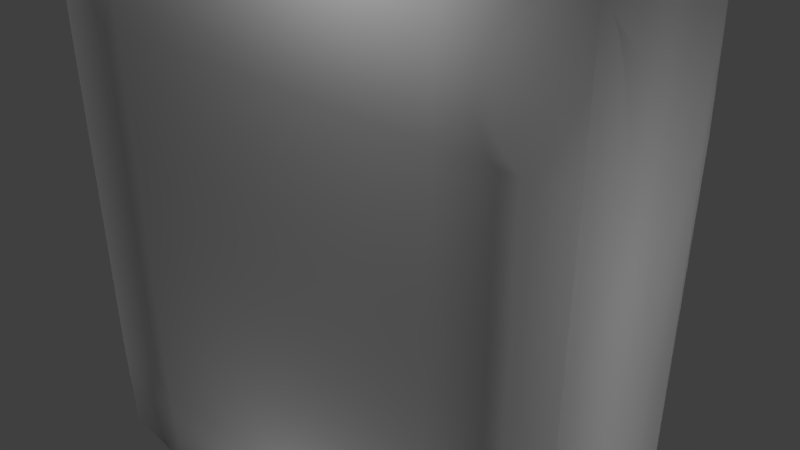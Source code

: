 # Source: Wall.blend  (saved by Blender 2.78.0; exported with 4.5.12 LTS)
import bpy
from mathutils import Matrix  # noqa: F401  (used for matrix-valued properties, if any)

bpy.ops.wm.read_factory_settings(use_empty=True)
scene = bpy.context.scene
scene.name = 'Scene'

# ---- collections
col_collection_1 = bpy.data.collections.new('Collection 1'); scene.collection.children.link(col_collection_1)

# ---- materials (node trees are filled in below, after node groups)
mat_material_001 = bpy.data.materials.new('Material.001')
mat_material_001.alpha_threshold = 0.0
mat_material_001.use_transparent_shadow = False
mat_material_001.roughness = 0.5
mat_material_001.specular_intensity = 0.0

# ---- material node trees

# ---- world
world_world = bpy.data.worlds.new('World'); scene.world = world_world
world_world.color = (0.05088, 0.05088, 0.05088)
world_world.use_sun_shadow = False
world_world.sun_shadow_jitter_overblur = 0.0
world_world.cycles.sampling_method = 'MANUAL'

# ---- cameras
cam_camera = bpy.data.cameras.new('Camera')
cam_camera.clip_end = 100.0
cam_camera.lens = 35.0
cam_camera.sensor_width = 32.0
cam_camera.sensor_height = 18.0
cam_camera.ortho_scale = 7.314
cam_camera.dof.focus_distance = 0.0
cam_camera.dof.aperture_fstop = 128.0

# ---- lights
light_lamp = bpy.data.lights.new('Lamp', 'POINT')
light_lamp.transmission_factor = 0.0
light_lamp.cutoff_distance = 30.0
light_lamp.energy = 100.0
light_lamp.shadow_buffer_clip_start = 1.001
light_lamp.shadow_soft_size = 0.1
light_lamp.shadow_maximum_resolution = 0.006
light_lamp.use_absolute_resolution = True
light_lamp_001 = bpy.data.lights.new('Lamp.001', 'POINT')
light_lamp_001.transmission_factor = 0.0
light_lamp_001.cutoff_distance = 30.0
light_lamp_001.energy = 100.0
light_lamp_001.shadow_buffer_clip_start = 1.001
light_lamp_001.shadow_soft_size = 0.1
light_lamp_001.shadow_maximum_resolution = 0.006
light_lamp_001.use_absolute_resolution = True
light_lamp_002 = bpy.data.lights.new('Lamp.002', 'POINT')
light_lamp_002.transmission_factor = 0.0
light_lamp_002.cutoff_distance = 30.0
light_lamp_002.energy = 100.0
light_lamp_002.shadow_buffer_clip_start = 1.001
light_lamp_002.shadow_soft_size = 0.1
light_lamp_002.shadow_maximum_resolution = 0.006
light_lamp_002.use_absolute_resolution = True
light_lamp_003 = bpy.data.lights.new('Lamp.003', 'POINT')
light_lamp_003.transmission_factor = 0.0
light_lamp_003.cutoff_distance = 30.0
light_lamp_003.energy = 100.0
light_lamp_003.shadow_buffer_clip_start = 1.001
light_lamp_003.shadow_soft_size = 0.1
light_lamp_003.shadow_maximum_resolution = 0.006
light_lamp_003.use_absolute_resolution = True
light_lamp_004 = bpy.data.lights.new('Lamp.004', 'POINT')
light_lamp_004.transmission_factor = 0.0
light_lamp_004.cutoff_distance = 30.0
light_lamp_004.energy = 100.0
light_lamp_004.shadow_buffer_clip_start = 1.001
light_lamp_004.shadow_soft_size = 0.1
light_lamp_004.shadow_maximum_resolution = 0.006
light_lamp_004.use_absolute_resolution = True
light_lamp_005 = bpy.data.lights.new('Lamp.005', 'POINT')
light_lamp_005.transmission_factor = 0.0
light_lamp_005.cutoff_distance = 30.0
light_lamp_005.energy = 100.0
light_lamp_005.shadow_buffer_clip_start = 1.001
light_lamp_005.shadow_soft_size = 0.1
light_lamp_005.shadow_maximum_resolution = 0.006
light_lamp_005.use_absolute_resolution = True
light_lamp_006 = bpy.data.lights.new('Lamp.006', 'POINT')
light_lamp_006.transmission_factor = 0.0
light_lamp_006.cutoff_distance = 30.0
light_lamp_006.energy = 100.0
light_lamp_006.shadow_buffer_clip_start = 1.001
light_lamp_006.shadow_soft_size = 0.1
light_lamp_006.shadow_maximum_resolution = 0.006
light_lamp_006.use_absolute_resolution = True
light_lamp_007 = bpy.data.lights.new('Lamp.007', 'POINT')
light_lamp_007.transmission_factor = 0.0
light_lamp_007.cutoff_distance = 30.0
light_lamp_007.energy = 100.0
light_lamp_007.shadow_buffer_clip_start = 1.001
light_lamp_007.shadow_soft_size = 0.1
light_lamp_007.shadow_maximum_resolution = 0.006
light_lamp_007.use_absolute_resolution = True

# ---- meshes
me_plane = bpy.data.meshes.new('Plane')
me_plane.from_pydata([(-1.029, -1.029, -0.02887), (1.029, -1.029, -0.02887), (-1.029, 1.029, -0.02887), (1.029, 1.029, -0.02887), (-1.029, -1.029, 0.3943), (1.029, -1.029, 0.3943), (-1.029, 1.029, 0.3943), (1.029, 1.029, 0.3943), (-1.035, 0.6667, -0.03535), (-1.035, 0.3333, -0.03535), (-1.035, -2.98e-08, -0.03535), (-1.035, -0.3333, -0.03535), (-1.035, -0.6667, -0.03535), (-0.6667, -1.035, -0.03535), (-0.3333, -1.035, -0.03535), (2.98e-08, -1.035, -0.03535), (0.3333, -1.035, -0.03535), (0.6667, -1.035, -0.03535), (1.035, -0.6667, -0.03535), (1.035, -0.3333, -0.03535), (1.035, 2.98e-08, -0.03535), (1.035, 0.3333, -0.03535), (1.035, 0.6667, -0.03535), (0.6667, 1.035, -0.03535), (0.3333, 1.035, -0.03535), (-2.98e-08, 1.035, -0.03535), (-0.3333, 1.035, -0.03535), (-0.6667, 1.035, -0.03535), (-1.035, 0.6667, 0.4008), (-1.035, 0.3333, 0.4008), (-1.035, -2.98e-08, 0.4008), (-1.035, -0.3333, 0.4008), (-1.035, -0.6667, 0.4008), (-0.6667, -1.035, 0.4008), (-0.3333, -1.035, 0.4008), (2.98e-08, -1.035, 0.4008), (0.3333, -1.035, 0.4008), (0.6667, -1.035, 0.4008), (1.035, -0.6667, 0.4008), (1.035, -0.3333, 0.4008), (1.035, 2.98e-08, 0.4008), (1.035, 0.3333, 0.4008), (1.035, 0.6667, 0.4008), (0.6667, 1.035, 0.4008), (0.3333, 1.035, 0.4008), (-2.98e-08, 1.035, 0.4008), (-0.3333, 1.035, 0.4008), (-0.6667, 1.035, 0.4008), (-1.035, 1.035, 0.0609), (-1.035, 1.035, 0.1218), (-1.035, 1.035, 0.1827), (-1.035, 1.035, 0.2436), (-1.035, 1.035, 0.3045), (1.035, 1.035, 0.3045), (1.035, 1.035, 0.2436), (1.035, 1.035, 0.1827), (1.035, 1.035, 0.1218), (1.035, 1.035, 0.0609), (1.035, -1.035, 0.0609), (1.035, -1.035, 0.1218), (1.035, -1.035, 0.1827), (1.035, -1.035, 0.2436), (1.035, -1.035, 0.3045), (-1.035, -1.035, 0.3045), (-1.035, -1.035, 0.2436), (-1.035, -1.035, 0.1827), (-1.035, -1.035, 0.1218), (-1.035, -1.035, 0.0609), (-0.6667, -0.6667, 0.4154), (-0.6667, -0.3333, 0.4154), (-0.6667, 2.98e-08, 0.4154), (-0.6667, 0.3333, 0.4154), (-0.6667, 0.6667, 0.4154), (-0.3333, -0.6667, 0.4154), (-0.3333, -0.3333, 0.4154), (-0.3333, 2.98e-08, 0.4154), (-0.3333, 0.3333, 0.4154), (-0.3333, 0.6667, 0.4154), (1.987e-08, -0.6667, 0.4154), (9.934e-09, -0.3333, 0.4154), (-8.882e-16, 2.98e-08, 0.4154), (-9.934e-09, 0.3333, 0.4154), (-1.987e-08, 0.6667, 0.4154), (0.3333, -0.6667, 0.4154), (0.3333, -0.3333, 0.4154), (0.3333, 2.98e-08, 0.4154), (0.3333, 0.3333, 0.4154), (0.3333, 0.6667, 0.4154), (0.6667, -0.6667, 0.4154), (0.6667, -0.3333, 0.4154), (0.6667, 2.98e-08, 0.4154), (0.6667, 0.3333, 0.4154), (0.6667, 0.6667, 0.4154), (-0.6667, -0.6667, -0.05), (-0.3333, -0.6667, -0.05), (2.98e-08, -0.6667, -0.05), (0.3333, -0.6667, -0.05), (0.6667, -0.6667, -0.05), (-0.6667, -0.3333, -0.05), (-0.3333, -0.3333, -0.05), (2.98e-08, -0.3333, -0.05), (0.3333, -0.3333, -0.05), (0.6667, -0.3333, -0.05), (-0.6667, -1.987e-08, -0.05), (-0.3333, -9.934e-09, -0.05), (2.98e-08, 8.882e-16, -0.05), (0.3333, 9.934e-09, -0.05), (0.6667, 1.987e-08, -0.05), (-0.6667, 0.3333, -0.05), (-0.3333, 0.3333, -0.05), (2.98e-08, 0.3333, -0.05), (0.3333, 0.3333, -0.05), (0.6667, 0.3333, -0.05), (-0.6667, 0.6667, -0.05), (-0.3333, 0.6667, -0.05), (2.98e-08, 0.6667, -0.05), (0.3333, 0.6667, -0.05), (0.6667, 0.6667, -0.05)], [], [(117, 23, 3, 22), (92, 42, 7, 43), (52, 6, 47, 46, 45, 44, 43, 7, 53, 54, 55, 56, 57, 3, 23, 24, 25, 26, 27, 2, 48, 49, 50, 51), (63, 4, 32, 31, 30, 29, 28, 6, 52, 51, 50, 49, 48, 2, 8, 9, 10, 11, 12, 0, 67, 66, 65, 64), (62, 5, 37, 36, 35, 34, 33, 4, 63, 64, 65, 66, 67, 0, 13, 14, 15, 16, 17, 1, 58, 59, 60, 61), (28, 72, 47, 6), (72, 77, 46, 47), (77, 82, 45, 46), (82, 87, 44, 45), (87, 92, 43, 44), (4, 33, 68, 32), (32, 68, 69, 31), (31, 69, 70, 30), (30, 70, 71, 29), (29, 71, 72, 28), (33, 34, 73, 68), (68, 73, 74, 69), (69, 74, 75, 70), (70, 75, 76, 71), (71, 76, 77, 72), (34, 35, 78, 73), (73, 78, 79, 74), (74, 79, 80, 75), (75, 80, 81, 76), (76, 81, 82, 77), (35, 36, 83, 78), (78, 83, 84, 79), (79, 84, 85, 80), (80, 85, 86, 81), (81, 86, 87, 82), (36, 37, 88, 83), (83, 88, 89, 84), (84, 89, 90, 85), (85, 90, 91, 86), (86, 91, 92, 87), (37, 5, 38, 88), (88, 38, 39, 89), (89, 39, 40, 90), (90, 40, 41, 91), (91, 41, 42, 92), (17, 97, 18, 1), (97, 102, 19, 18), (102, 107, 20, 19), (107, 112, 21, 20), (112, 117, 22, 21), (0, 12, 93, 13), (13, 93, 94, 14), (14, 94, 95, 15), (15, 95, 96, 16), (16, 96, 97, 17), (12, 11, 98, 93), (93, 98, 99, 94), (94, 99, 100, 95), (95, 100, 101, 96), (96, 101, 102, 97), (11, 10, 103, 98), (98, 103, 104, 99), (99, 104, 105, 100), (100, 105, 106, 101), (101, 106, 107, 102), (10, 9, 108, 103), (103, 108, 109, 104), (104, 109, 110, 105), (105, 110, 111, 106), (106, 111, 112, 107), (9, 8, 113, 108), (108, 113, 114, 109), (109, 114, 115, 110), (110, 115, 116, 111), (111, 116, 117, 112), (8, 2, 27, 113), (113, 27, 26, 114), (114, 26, 25, 115), (115, 25, 24, 116), (116, 24, 23, 117), (53, 7, 42, 41, 40, 39, 38, 5, 62, 61, 60, 59, 58, 1, 18, 19, 20, 21, 22, 3, 57, 56, 55, 54)])
me_plane.polygons.foreach_set('use_smooth', [True] * 76)
_uv = me_plane.uv_layers.new(name='UVMap')
_uv.uv.foreach_set('vector', [0.8333, 0.8333, 0.8333, 0.9999, 0.9999, 0.9999, 0.9999, 0.8333, 0.8333, 0.8333, 0.9999, 0.8333, 0.9999, 0.9999, 0.8333, 0.9999, -0.0001297, 0.8714, 0.0023, 0.8373, 0.1579, 0.8465, 0.3127, 0.8542, 0.4643, 0.8496, 0.6346, 0.8449, 0.794, 0.8356, 0.9984, 0.8461, 1.001, 0.8779, 1.001, 0.8994, 1.001, 0.921, 1.001, 0.9425, 1.001, 0.964, 0.9961, 0.997, 0.8095, 1.003, 0.6486, 1.003, 0.4876, 1.003, 0.3266, 1.003, 0.1657, 1.003, 0.0023, 0.9975, -0.0001294, 0.9635, -0.0001295, 0.9405, -0.0001295, 0.9174, -0.0001296, 0.8944, 0.04465, 0.01525, 0.01774, 0.01835, 0.0158, 0.1914, 0.0158, 0.3506, 0.0158, 0.5098, 0.0158, 0.6691, 0.0158, 0.8283, 0.01774, 1.001, 0.04465, 1.004, 0.0629, 1.004, 0.08115, 1.004, 0.0994, 1.004, 0.1177, 1.004, 0.1446, 1.001, 0.1465, 0.8283, 0.1465, 0.6691, 0.1465, 0.5098, 0.1465, 0.3506, 0.1465, 0.1914, 0.1446, 0.01835, 0.1177, 0.01525, 0.0994, 0.01525, 0.08115, 0.01525, 0.0629, 0.01525, 0.9989, 0.9621, 0.9945, 0.9957, 0.8098, 1.004, 0.65, 1.001, 0.4842, 1.004, 0.3269, 1.004, 0.1635, 1.002, 0.003303, 0.9957, 0.0006672, 0.964, 0.0006672, 0.9346, -0.0001079, 0.9083, -0.0001079, 0.8789, -0.0001079, 0.8813, 0.002994, 0.8378, 0.1573, 0.846, 0.3109, 0.8546, 0.462, 0.8497, 0.6353, 0.8448, 0.7962, 0.8361, 0.9995, 0.8453, 1.001, 0.874, 0.9964, 0.8948, 0.9976, 0.9193, 0.9989, 0.9401, 9.999e-05, 0.8333, 0.1667, 0.8333, 0.1667, 0.9999, 9.998e-05, 0.9999, 0.1667, 0.8333, 0.3334, 0.8333, 0.3334, 0.9999, 0.1667, 0.9999, 0.3334, 0.8333, 0.5, 0.8333, 0.5, 0.9999, 0.3334, 0.9999, 0.5, 0.8333, 0.6666, 0.8333, 0.6666, 0.9999, 0.5, 0.9999, 0.6666, 0.8333, 0.8333, 0.8333, 0.8333, 0.9999, 0.6666, 0.9999, 0.0001, 9.998e-05, 0.1667, 9.998e-05, 0.1667, 0.1667, 0.0001, 0.1667, 0.0001, 0.1667, 0.1667, 0.1667, 0.1667, 0.3334, 0.0001, 0.3334, 0.0001, 0.3334, 0.1667, 0.3334, 0.1667, 0.5, 0.0001, 0.5, 0.0001, 0.5, 0.1667, 0.5, 0.1667, 0.6666, 0.0001, 0.6666, 0.0001, 0.6666, 0.1667, 0.6666, 0.1667, 0.8333, 9.999e-05, 0.8333, 0.1667, 9.998e-05, 0.3334, 9.998e-05, 0.3334, 0.1667, 0.1667, 0.1667, 0.1667, 0.1667, 0.3334, 0.1667, 0.3334, 0.3334, 0.1667, 0.3334, 0.1667, 0.3334, 0.3334, 0.3334, 0.3334, 0.5, 0.1667, 0.5, 0.1667, 0.5, 0.3334, 0.5, 0.3334, 0.6666, 0.1667, 0.6666, 0.1667, 0.6666, 0.3334, 0.6666, 0.3334, 0.8333, 0.1667, 0.8333, 0.3334, 9.998e-05, 0.5, 9.998e-05, 0.5, 0.1667, 0.3334, 0.1667, 0.3334, 0.1667, 0.5, 0.1667, 0.5, 0.3334, 0.3334, 0.3334, 0.3334, 0.3334, 0.5, 0.3334, 0.5, 0.5, 0.3334, 0.5, 0.3334, 0.5, 0.5, 0.5, 0.5, 0.6666, 0.3334, 0.6666, 0.3334, 0.6666, 0.5, 0.6666, 0.5, 0.8333, 0.3334, 0.8333, 0.5, 9.998e-05, 0.6666, 9.998e-05, 0.6666, 0.1667, 0.5, 0.1667, 0.5, 0.1667, 0.6666, 0.1667, 0.6666, 0.3334, 0.5, 0.3334, 0.5, 0.3334, 0.6666, 0.3334, 0.6666, 0.5, 0.5, 0.5, 0.5, 0.5, 0.6666, 0.5, 0.6666, 0.6666, 0.5, 0.6666, 0.5, 0.6666, 0.6666, 0.6666, 0.6666, 0.8333, 0.5, 0.8333, 0.6666, 9.998e-05, 0.8333, 9.998e-05, 0.8333, 0.1667, 0.6666, 0.1667, 0.6666, 0.1667, 0.8333, 0.1667, 0.8333, 0.3334, 0.6666, 0.3334, 0.6666, 0.3334, 0.8333, 0.3334, 0.8333, 0.5, 0.6666, 0.5, 0.6666, 0.5, 0.8333, 0.5, 0.8333, 0.6666, 0.6666, 0.6666, 0.6666, 0.6666, 0.8333, 0.6666, 0.8333, 0.8333, 0.6666, 0.8333, 0.8333, 9.998e-05, 0.9999, 9.998e-05, 0.9999, 0.1667, 0.8333, 0.1667, 0.8333, 0.1667, 0.9999, 0.1667, 0.9999, 0.3334, 0.8333, 0.3334, 0.8333, 0.3334, 0.9999, 0.3334, 0.9999, 0.5, 0.8333, 0.5, 0.8333, 0.5, 0.9999, 0.5, 0.9999, 0.6666, 0.8333, 0.6666, 0.8333, 0.6666, 0.9999, 0.6666, 0.9999, 0.8333, 0.8333, 0.8333, 0.8333, 9.998e-05, 0.8333, 0.1667, 0.9999, 0.1667, 0.9999, 9.998e-05, 0.8333, 0.1667, 0.8333, 0.3334, 0.9999, 0.3334, 0.9999, 0.1667, 0.8333, 0.3334, 0.8333, 0.5, 0.9999, 0.5, 0.9999, 0.3334, 0.8333, 0.5, 0.8333, 0.6666, 0.9999, 0.6666, 0.9999, 0.5, 0.8333, 0.6666, 0.8333, 0.8333, 0.9999, 0.8333, 0.9999, 0.6666, 0.0001, 9.998e-05, 0.0001, 0.1667, 0.1667, 0.1667, 0.1667, 9.998e-05, 0.1667, 9.998e-05, 0.1667, 0.1667, 0.3334, 0.1667, 0.3334, 9.998e-05, 0.3334, 9.998e-05, 0.3334, 0.1667, 0.5, 0.1667, 0.5, 9.998e-05, 0.5, 9.998e-05, 0.5, 0.1667, 0.6666, 0.1667, 0.6666, 9.998e-05, 0.6666, 9.998e-05, 0.6666, 0.1667, 0.8333, 0.1667, 0.8333, 9.998e-05, 0.0001, 0.1667, 0.0001, 0.3334, 0.1667, 0.3334, 0.1667, 0.1667, 0.1667, 0.1667, 0.1667, 0.3334, 0.3334, 0.3334, 0.3334, 0.1667, 0.3334, 0.1667, 0.3334, 0.3334, 0.5, 0.3334, 0.5, 0.1667, 0.5, 0.1667, 0.5, 0.3334, 0.6666, 0.3334, 0.6666, 0.1667, 0.6666, 0.1667, 0.6666, 0.3334, 0.8333, 0.3334, 0.8333, 0.1667, 0.0001, 0.3334, 0.0001, 0.5, 0.1667, 0.5, 0.1667, 0.3334, 0.1667, 0.3334, 0.1667, 0.5, 0.3334, 0.5, 0.3334, 0.3334, 0.3334, 0.3334, 0.3334, 0.5, 0.5, 0.5, 0.5, 0.3334, 0.5, 0.3334, 0.5, 0.5, 0.6666, 0.5, 0.6666, 0.3334, 0.6666, 0.3334, 0.6666, 0.5, 0.8333, 0.5, 0.8333, 0.3334, 0.0001, 0.5, 0.0001, 0.6666, 0.1667, 0.6666, 0.1667, 0.5, 0.1667, 0.5, 0.1667, 0.6666, 0.3334, 0.6666, 0.3334, 0.5, 0.3334, 0.5, 0.3334, 0.6666, 0.5, 0.6666, 0.5, 0.5, 0.5, 0.5, 0.5, 0.6666, 0.6666, 0.6666, 0.6666, 0.5, 0.6666, 0.5, 0.6666, 0.6666, 0.8333, 0.6666, 0.8333, 0.5, 0.0001, 0.6666, 9.999e-05, 0.8333, 0.1667, 0.8333, 0.1667, 0.6666, 0.1667, 0.6666, 0.1667, 0.8333, 0.3334, 0.8333, 0.3334, 0.6666, 0.3334, 0.6666, 0.3334, 0.8333, 0.5, 0.8333, 0.5, 0.6666, 0.5, 0.6666, 0.5, 0.8333, 0.6666, 0.8333, 0.6666, 0.6666, 0.6666, 0.6666, 0.6666, 0.8333, 0.8333, 0.8333, 0.8333, 0.6666, 9.999e-05, 0.8333, 9.998e-05, 0.9999, 0.1667, 0.9999, 0.1667, 0.8333, 0.1667, 0.8333, 0.1667, 0.9999, 0.3334, 0.9999, 0.3334, 0.8333, 0.3334, 0.8333, 0.3334, 0.9999, 0.5, 0.9999, 0.5, 0.8333, 0.5, 0.8333, 0.5, 0.9999, 0.6666, 0.9999, 0.6666, 0.8333, 0.6666, 0.8333, 0.6666, 0.9999, 0.8333, 0.9999, 0.8333, 0.8333, 0.04465, 1.004, 0.01774, 1.001, 0.0158, 0.8283, 0.0158, 0.6691, 0.0158, 0.5098, 0.0158, 0.3506, 0.0158, 0.1914, 0.01774, 0.01835, 0.04465, 0.01525, 0.0629, 0.01525, 0.08115, 0.01525, 0.0994, 0.01525, 0.1177, 0.01525, 0.1446, 0.01835, 0.1465, 0.1914, 0.1465, 0.3506, 0.1465, 0.5098, 0.1465, 0.6691, 0.1465, 0.8283, 0.1446, 1.001, 0.1177, 1.004, 0.0994, 1.004, 0.08115, 1.004, 0.0629, 1.004])
me_plane.materials.append(mat_material_001)
me_plane.use_remesh_preserve_volume = False
me_plane.use_remesh_preserve_attributes = False
me_plane.use_mirror_vertex_groups = False
me_plane.update()

# ---- objects
ob_plane = bpy.data.objects.new('Plane', me_plane)
ob_lamp = bpy.data.objects.new('Lamp', light_lamp)
ob_camera = bpy.data.objects.new('Camera', cam_camera)
ob_lamp_001 = bpy.data.objects.new('Lamp.001', light_lamp_001)
ob_lamp_002 = bpy.data.objects.new('Lamp.002', light_lamp_002)
ob_lamp_003 = bpy.data.objects.new('Lamp.003', light_lamp_003)
ob_lamp_004 = bpy.data.objects.new('Lamp.004', light_lamp_004)
ob_lamp_005 = bpy.data.objects.new('Lamp.005', light_lamp_005)
ob_lamp_006 = bpy.data.objects.new('Lamp.006', light_lamp_006)
ob_lamp_007 = bpy.data.objects.new('Lamp.007', light_lamp_007)

# ---- transforms, parenting, visibility, modifiers, constraints
ob_plane.location = (0.0, 0.0, 0.0)
ob_plane.rotation_euler = (1.571, -0.0, 0.0)
ob_plane.scale = (4.08, 4.08, 4.08)
ob_plane.lineart.crease_threshold = 0.0
ob_lamp.location = (1.601, -3.042, 5.904)
ob_lamp.rotation_euler = (0.6503, 0.05522, 1.866)
ob_lamp.lock_rotations_4d = False
ob_lamp.empty_display_type = 'ARROWS'
ob_lamp.color = (0.0, 0.0, 0.0, 0.0)
ob_lamp.lineart.crease_threshold = 0.0
ob_camera.location = (7.481, -6.508, 5.344)
ob_camera.rotation_euler = (1.109, 0.0, 0.8149)
ob_camera.lock_rotations_4d = False
ob_camera.empty_display_type = 'ARROWS'
ob_camera.color = (0.0, 0.0, 0.0, 0.0)
ob_camera.display_type = 'WIRE'
ob_camera.lineart.crease_threshold = 0.0
ob_lamp_001.location = (1.601, -3.042, -4.324)
ob_lamp_001.rotation_euler = (0.6503, 0.05522, 1.866)
ob_lamp_001.lock_rotations_4d = False
ob_lamp_001.empty_display_type = 'ARROWS'
ob_lamp_001.color = (0.0, 0.0, 0.0, 0.0)
ob_lamp_001.lineart.crease_threshold = 0.0
ob_lamp_002.location = (1.601, 4.616, -4.324)
ob_lamp_002.rotation_euler = (0.6503, 0.05522, 1.866)
ob_lamp_002.lock_rotations_4d = False
ob_lamp_002.empty_display_type = 'ARROWS'
ob_lamp_002.color = (0.0, 0.0, 0.0, 0.0)
ob_lamp_002.lineart.crease_threshold = 0.0
ob_lamp_003.location = (1.601, 4.616, 4.183)
ob_lamp_003.rotation_euler = (0.6503, 0.05522, 1.866)
ob_lamp_003.lock_rotations_4d = False
ob_lamp_003.empty_display_type = 'ARROWS'
ob_lamp_003.color = (0.0, 0.0, 0.0, 0.0)
ob_lamp_003.lineart.crease_threshold = 0.0
ob_lamp_004.location = (-10.38, -0.8561, 4.183)
ob_lamp_004.rotation_euler = (0.6503, 0.05522, 1.866)
ob_lamp_004.lock_rotations_4d = False
ob_lamp_004.empty_display_type = 'ARROWS'
ob_lamp_004.color = (0.0, 0.0, 0.0, 0.0)
ob_lamp_004.lineart.crease_threshold = 0.0
ob_lamp_005.location = (-10.38, -0.8561, -3.361)
ob_lamp_005.rotation_euler = (0.6503, 0.05522, 1.866)
ob_lamp_005.lock_rotations_4d = False
ob_lamp_005.empty_display_type = 'ARROWS'
ob_lamp_005.color = (0.0, 0.0, 0.0, 0.0)
ob_lamp_005.lineart.crease_threshold = 0.0
ob_lamp_006.location = (7.746, -0.8561, -3.361)
ob_lamp_006.rotation_euler = (0.6503, 0.05522, 1.866)
ob_lamp_006.lock_rotations_4d = False
ob_lamp_006.empty_display_type = 'ARROWS'
ob_lamp_006.color = (0.0, 0.0, 0.0, 0.0)
ob_lamp_006.lineart.crease_threshold = 0.0
ob_lamp_007.location = (7.746, -0.8561, 2.764)
ob_lamp_007.rotation_euler = (0.6503, 0.05522, 1.866)
ob_lamp_007.lock_rotations_4d = False
ob_lamp_007.empty_display_type = 'ARROWS'
ob_lamp_007.color = (0.0, 0.0, 0.0, 0.0)
ob_lamp_007.lineart.crease_threshold = 0.0

# ---- collection membership
col_collection_1.objects.link(ob_plane)
col_collection_1.objects.link(ob_lamp)
col_collection_1.objects.link(ob_camera)
col_collection_1.objects.link(ob_lamp_001)
col_collection_1.objects.link(ob_lamp_002)
col_collection_1.objects.link(ob_lamp_003)
col_collection_1.objects.link(ob_lamp_004)
col_collection_1.objects.link(ob_lamp_005)
col_collection_1.objects.link(ob_lamp_006)
col_collection_1.objects.link(ob_lamp_007)

# ---- scene / render settings (as saved in the file)
scene.camera = ob_camera
scene.frame_start = 1; scene.frame_end = 250; scene.frame_set(1)
scene.render.engine = 'BLENDER_EEVEE_NEXT'
scene.render.resolution_percentage = 50
scene.render.dither_intensity = 0.0
scene.cycles.use_denoising = False
scene.cycles.samples = 128
scene.cycles.sampling_pattern = 'TABULATED_SOBOL'
scene.cycles.light_sampling_threshold = 0.0
scene.cycles.use_adaptive_sampling = False
scene.cycles.use_light_tree = False
scene.cycles.blur_glossy = 0.0
scene.cycles.sample_clamp_indirect = 0.0
scene.view_settings.view_transform = 'Standard'
bpy.context.view_layer.update()

